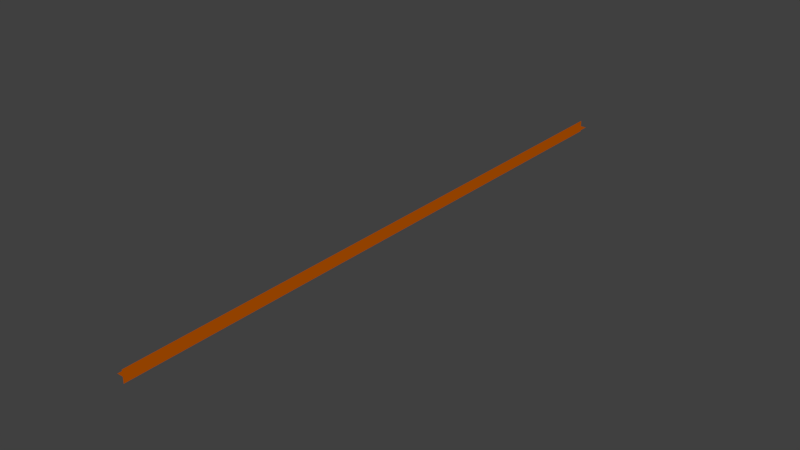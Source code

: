 # Source: Laser.blend  (saved by Blender 2.74.0; exported with 4.5.12 LTS)
import bpy
from mathutils import Matrix  # noqa: F401  (used for matrix-valued properties, if any)

bpy.ops.wm.read_factory_settings(use_empty=True)
scene = bpy.context.scene
scene.name = 'Main'

# ---- collections
col_collection_1 = bpy.data.collections.new('Collection 1'); scene.collection.children.link(col_collection_1)

# ---- images (referenced by path relative to the original .blend; pixels are not part of the script)
import os
ASSET_DIR = os.environ.get("B2B_ASSET_DIR", "")  # directory of the original .blend (textures are referenced by path, not embedded)
HERE = os.path.dirname(os.path.abspath(__file__))  # packed textures are extracted next to this script under _unpacked/

def load_image(name, relpath, width, height, colorspace="sRGB"):
    """Load a texture the original file referenced (path relative to the .blend, or extracted next to this script)."""
    p = next((c for c in (os.path.join(HERE, relpath), os.path.join(ASSET_DIR, relpath)) if relpath and os.path.exists(c)), "")
    if p:
        img = bpy.data.images.load(p, check_existing=True)
        img.name = name
    else:  # same state as the original file: an image datablock whose file is absent (Cycles renders it pink)
        img = bpy.data.images.new(name, width, height)
        img.source = "FILE"
        img.filepath = "//" + (relpath or name)
    img.colorspace_settings.name = colorspace
    return img
img_laser = load_image('Laser', 'Laser.png', 1024, 1024, 'sRGB')

# ---- materials (node trees are filled in below, after node groups)
mat_lasermaterial = bpy.data.materials.new('LaserMaterial')
mat_lasermaterial.alpha_threshold = 0.0
mat_lasermaterial.roughness = 0.5

# ---- material node trees
mat_lasermaterial.use_nodes = True; mat_lasermaterial.node_tree.nodes.clear()
_N = mat_lasermaterial.node_tree.nodes; _L = mat_lasermaterial.node_tree.links
n0 = _N.new('ShaderNodeTexCoord'); n0.name = 'Texture Coordinate'; n0.location = (-759, -9)
n0.hide = True
n1 = _N.new('ShaderNodeMapping'); n1.name = 'Mapping'; n1.location = (-580, 6)
n1.hide = True
n1.inputs[1].default_value = (-1.0, -0.5, 0.0)
n1.inputs[3].default_value = (2.0, 1.0, 1.0)
n2 = _N.new('ShaderNodeTexGradient'); n2.name = 'Gradient Texture'; n2.location = (-391, 105)
n2.gradient_type = 'QUADRATIC_SPHERE'
n3 = _N.new('ShaderNodeValToRGB'); n3.name = 'ColorRamp'; n3.location = (-191, 124)
n3.hide = True
while len(n3.color_ramp.elements) > 1: n3.color_ramp.elements.remove(n3.color_ramp.elements[-1])
n3.color_ramp.elements[0].position = 0.0; n3.color_ramp.elements[0].color = (1.0, 1.0, 1.0, 0.0)
_e = n3.color_ramp.elements.new(1.0); _e.color = (0.0, 0.0, 0.0, 1.0)
n4 = _N.new('ShaderNodeEmission'); n4.name = 'Emission'; n4.location = (15, 17)
n5 = _N.new('ShaderNodeValToRGB'); n5.name = 'ColorRamp.001'; n5.location = (-354, -61)
while len(n5.color_ramp.elements) > 1: n5.color_ramp.elements.remove(n5.color_ramp.elements[-1])
n5.color_ramp.elements[0].position = 0.0; n5.color_ramp.elements[0].color = (0.0, 0.0, 0.0, 1.0)
_e = n5.color_ramp.elements.new(0.4864); _e.color = (0.5, 0.002278, 0.0, 1.0)
_e = n5.color_ramp.elements.new(0.5545); _e.color = (1.0, 0.2733, 0.09498, 1.0)
n6 = _N.new('ShaderNodeMixShader'); n6.name = 'Mix Shader'; n6.location = (102, 104)
n6.hide = True
n7 = _N.new('ShaderNodeOutputMaterial'); n7.name = 'Material Output'; n7.location = (338, 308)
n8 = _N.new('ShaderNodeMixShader'); n8.name = 'Mix Shader.001'; n8.location = (165, 319)
n9 = _N.new('ShaderNodeBsdfTransparent'); n9.name = 'Transparent BSDF'; n9.location = (-16, 247)
n9.hide = True
n10 = _N.new('ShaderNodeEmission'); n10.name = 'Emission.001'; n10.location = (11, 394)
n10.hide = True
n11 = _N.new('ShaderNodeTexImage'); n11.name = 'Image Texture'; n11.location = (-513, 371)
n11.width = 140
n11.image = img_laser
n12 = _N.new('ShaderNodeValToRGB'); n12.name = 'ColorRamp.002'; n12.location = (-257, 426)
n12.hide = True
while len(n12.color_ramp.elements) > 1: n12.color_ramp.elements.remove(n12.color_ramp.elements[-1])
n12.color_ramp.elements[0].position = 0.0; n12.color_ramp.elements[0].color = (0.0, 0.0, 0.0, 1.0)
_e = n12.color_ramp.elements.new(1.0); _e.color = (1.0, 0.1852, 0.0, 1.0)
_L.new(n0.outputs[2], n1.inputs[0])
_L.new(n1.outputs[0], n2.inputs[0])
_L.new(n2.outputs[0], n3.inputs[0])
_L.new(n9.outputs[0], n6.inputs[1])
_L.new(n4.outputs[0], n6.inputs[2])
_L.new(n3.outputs[1], n6.inputs[0])
_L.new(n5.outputs[0], n4.inputs[0])
_L.new(n10.outputs[0], n8.inputs[2])
_L.new(n8.outputs[0], n7.inputs[0])
_L.new(n11.outputs[1], n8.inputs[0])
_L.new(n9.outputs[0], n8.inputs[1])
_L.new(n11.outputs[0], n12.inputs[0])
_L.new(n12.outputs[0], n10.inputs[0])
n7.is_active_output = True

# ---- world
world_world = bpy.data.worlds.new('World'); scene.world = world_world
world_world.color = (0.05088, 0.05088, 0.05088)
world_world.use_sun_shadow = False
world_world.sun_shadow_jitter_overblur = 0.0
world_world.cycles.sampling_method = 'MANUAL'
world_world.cycles.sample_map_resolution = 256

# ---- meshes
me_lasermesh = bpy.data.meshes.new('LaserMesh')
me_lasermesh.from_pydata([(-0.2, -10.0, 0.0), (0.2, -10.0, 0.0), (-0.2, 10.0, 0.0), (0.2, 10.0, 0.0), (0.0, -10.0, 0.2), (4.768e-08, -10.0, -0.2), (-4.768e-08, 10.0, 0.2), (0.0, 10.0, -0.2), (-3.179e-08, 9.093, 0.2), (-1.589e-08, -9.093, 0.2), (3.179e-08, -9.093, -0.2), (1.589e-08, 9.093, -0.2)], [], [(0, 1, 3, 2), (8, 11, 7, 6), (4, 5, 10, 9), (9, 10, 11, 8)])
_uv = me_lasermesh.uv_layers.new(name='UVMap')
_uv.uv.foreach_set('vector', [0.0, 1.0, 0.0, 4.232e-05, 1.0, 4.312e-05, 1.0, 1.0, 0.6667, 1.0, 0.6667, -4.288e-05, 1.0, -4.315e-05, 1.0, 1.0, 0.0, 1.0, 0.0, -4.232e-05, 0.3333, -4.26e-05, 0.3333, 1.0, 0.3333, 1.0, 0.3333, -4.26e-05, 0.6667, -4.288e-05, 0.6667, 1.0])
me_lasermesh.materials.append(mat_lasermaterial)
me_lasermesh.use_remesh_preserve_volume = False
me_lasermesh.use_remesh_preserve_attributes = False
me_lasermesh.use_mirror_vertex_groups = False
me_lasermesh.update()

# ---- objects
ob_laser = bpy.data.objects.new('Laser', me_lasermesh)

# ---- transforms, parenting, visibility, modifiers, constraints
ob_laser.location = (0.0, 0.0, 0.0)
ob_laser.lineart.crease_threshold = 0.0

# ---- collection membership
col_collection_1.objects.link(ob_laser)

# ---- scene / render settings (as saved in the file)
scene.frame_start = 1; scene.frame_end = 250; scene.frame_set(1)
scene.render.engine = 'CYCLES'
scene.render.resolution_percentage = 50
scene.render.dither_intensity = 0.0
scene.cycles.use_denoising = False
scene.cycles.samples = 10
scene.cycles.sampling_pattern = 'TABULATED_SOBOL'
scene.cycles.light_sampling_threshold = 0.0
scene.cycles.use_adaptive_sampling = False
scene.cycles.use_light_tree = False
scene.cycles.blur_glossy = 0.0
scene.cycles.pixel_filter_type = 'GAUSSIAN'
scene.cycles.sample_clamp_indirect = 0.0
scene.view_settings.view_transform = 'Standard'
bpy.context.view_layer.update()

# ---- added for rendering (the .blend has no active camera): camera
cam_auto = bpy.data.cameras.new('AutoCamera')
cam_auto.lens = 50.0
cam_auto.sensor_width = 36.0
cam_auto.clip_end = 1000.0
ob_auto_camera = bpy.data.objects.new('AutoCamera', cam_auto)
scene.collection.objects.link(ob_auto_camera)
ob_auto_camera.location = (18.5119, -22.2143, 14.8095)
ob_auto_camera.rotation_euler = (1.09748, -7.21219e-08, 0.694738)
scene.camera = ob_auto_camera
bpy.context.view_layer.update()
